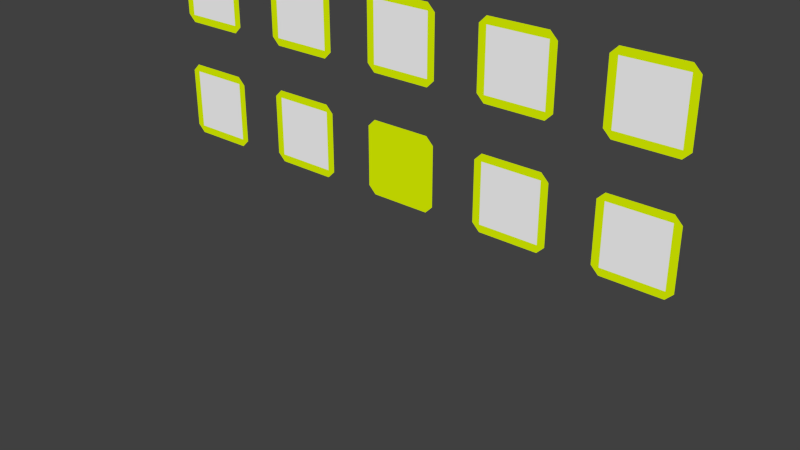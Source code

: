 # Source: panel_all2.blend  (saved by Blender 2.75.0; exported with 4.5.12 LTS)
import bpy
from mathutils import Matrix  # noqa: F401  (used for matrix-valued properties, if any)

bpy.ops.wm.read_factory_settings(use_empty=True)
scene = bpy.context.scene
scene.name = 'Scene'

# ---- collections
col_collection_1 = bpy.data.collections.new('Collection 1'); scene.collection.children.link(col_collection_1)

# ---- materials (node trees are filled in below, after node groups)
mat_x = bpy.data.materials.new('枠')
mat_x.alpha_threshold = 0.0
mat_x.use_transparent_shadow = False
mat_x.diffuse_color = (0.8, 1.0, 0.0, 1.0)
mat_x.roughness = 0.5
mat_x_1 = bpy.data.materials.new('蓋')
mat_x_1.alpha_threshold = 0.0
mat_x_1.use_transparent_shadow = False
mat_x_1.diffuse_color = (0.8, 1.0, 0.0, 1.0)
mat_x_1.roughness = 0.5
mat_x_2 = bpy.data.materials.new('田川')
mat_x_2.alpha_threshold = 0.0
mat_x_2.use_transparent_shadow = False
mat_x_2.diffuse_color = (1.0, 1.0, 1.0, 1.0)
mat_x_2.roughness = 0.5
mat_x_3 = bpy.data.materials.new('柴田')
mat_x_3.alpha_threshold = 0.0
mat_x_3.use_transparent_shadow = False
mat_x_3.diffuse_color = (1.0, 1.0, 1.0, 1.0)
mat_x_3.roughness = 0.5
mat_x_4 = bpy.data.materials.new('貴家')
mat_x_4.alpha_threshold = 0.0
mat_x_4.use_transparent_shadow = False
mat_x_4.diffuse_color = (1.0, 1.0, 1.0, 1.0)
mat_x_4.roughness = 0.5
mat_x_5 = bpy.data.materials.new('西川')
mat_x_5.alpha_threshold = 0.0
mat_x_5.use_transparent_shadow = False
mat_x_5.diffuse_color = (1.0, 1.0, 1.0, 1.0)
mat_x_5.roughness = 0.5
mat_x_6 = bpy.data.materials.new('大久保')
mat_x_6.alpha_threshold = 0.0
mat_x_6.use_transparent_shadow = False
mat_x_6.diffuse_color = (1.0, 1.0, 1.0, 1.0)
mat_x_6.roughness = 0.5
mat_x_7 = bpy.data.materials.new('山口')
mat_x_7.alpha_threshold = 0.0
mat_x_7.use_transparent_shadow = False
mat_x_7.diffuse_color = (1.0, 1.0, 1.0, 1.0)
mat_x_7.roughness = 0.5
mat_x_8 = bpy.data.materials.new('高間')
mat_x_8.alpha_threshold = 0.0
mat_x_8.use_transparent_shadow = False
mat_x_8.diffuse_color = (1.0, 1.0, 1.0, 1.0)
mat_x_8.roughness = 0.5
mat_x_9 = bpy.data.materials.new('三浦')
mat_x_9.alpha_threshold = 0.0
mat_x_9.use_transparent_shadow = False
mat_x_9.diffuse_color = (1.0, 1.0, 1.0, 1.0)
mat_x_9.roughness = 0.5
mat_x_10 = bpy.data.materials.new('阿保')
mat_x_10.alpha_threshold = 0.0
mat_x_10.use_transparent_shadow = False
mat_x_10.diffuse_color = (1.0, 1.0, 1.0, 1.0)
mat_x_10.roughness = 0.5
mat_x_11 = bpy.data.materials.new('福本')
mat_x_11.alpha_threshold = 0.0
mat_x_11.use_transparent_shadow = False
mat_x_11.diffuse_color = (1.0, 1.0, 1.0, 1.0)
mat_x_11.roughness = 0.5
mat_x_12 = bpy.data.materials.new('石川')
mat_x_12.alpha_threshold = 0.0
mat_x_12.use_transparent_shadow = False
mat_x_12.diffuse_color = (1.0, 1.0, 1.0, 1.0)
mat_x_12.roughness = 0.5
mat_x_13 = bpy.data.materials.new('小町')
mat_x_13.alpha_threshold = 0.0
mat_x_13.use_transparent_shadow = False
mat_x_13.diffuse_color = (1.0, 1.0, 1.0, 1.0)
mat_x_13.roughness = 0.5
mat_x_14 = bpy.data.materials.new('スクリーン')
mat_x_14.alpha_threshold = 0.0
mat_x_14.use_transparent_shadow = False
mat_x_14.diffuse_color = (1.0, 1.0, 1.0, 1.0)
mat_x_14.roughness = 0.5

# ---- material node trees

# ---- world
world_world = bpy.data.worlds.new('World'); scene.world = world_world
world_world.color = (0.05088, 0.05088, 0.05088)
world_world.use_sun_shadow = False
world_world.sun_shadow_jitter_overblur = 0.0
world_world.cycles.sampling_method = 'MANUAL'
world_world.cycles.sample_map_resolution = 256

# ---- meshes
me_x = bpy.data.meshes.new('平面')
me_x.from_pydata([(-1.0, -1.0, 0.0), (1.0, -1.0, 0.0), (-1.0, 1.0, 0.0), (1.0, 1.0, 0.0), (-1.0, 1.25, 1.887e-08), (1.0, 1.25, 1.887e-08), (0.0, -1.0, 0.0), (0.0, 1.0, 0.0), (0.0, 1.25, 1.887e-08), (-1.0, -1.25, -1.887e-08), (1.0, -1.25, -1.887e-08), (0.0, -1.25, -1.887e-08), (-1.25, -1.0, 0.0), (-1.25, 1.0, 0.0), (1.25, -1.0, 0.0), (1.25, 1.0, 0.0), (3.0, -1.0, 0.0), (5.0, -1.0, 0.0), (3.0, 1.0, 0.0), (5.0, 1.0, 0.0), (3.0, 1.25, 1.887e-08), (5.0, 1.25, 1.887e-08), (4.0, -1.0, 0.0), (4.0, 1.0, 0.0), (4.0, 1.25, 1.887e-08), (3.0, -1.25, -1.887e-08), (5.0, -1.25, -1.887e-08), (4.0, -1.25, -1.887e-08), (2.75, -1.0, 0.0), (2.75, 1.0, 0.0), (5.25, -1.0, 0.0), (5.25, 1.0, 0.0), (-9.0, -1.0, 0.0), (-7.0, -1.0, 0.0), (-9.0, 1.0, 0.0), (-7.0, 1.0, 0.0), (-9.0, 1.25, 1.887e-08), (-7.0, 1.25, 1.887e-08), (-8.0, -1.0, 0.0), (-8.0, 1.0, 0.0), (-8.0, 1.25, 1.887e-08), (-9.0, -1.25, -1.887e-08), (-7.0, -1.25, -1.887e-08), (-8.0, -1.25, -1.887e-08), (-9.25, -1.0, 0.0), (-9.25, 1.0, 0.0), (-6.75, -1.0, 0.0), (-6.75, 1.0, 0.0), (-5.0, -1.0, 0.0), (-3.0, -1.0, 0.0), (-5.0, 1.0, 0.0), (-3.0, 1.0, 0.0), (-5.0, 1.25, 1.887e-08), (-3.0, 1.25, 1.887e-08), (-4.0, -1.0, 0.0), (-4.0, 1.0, 0.0), (-4.0, 1.25, 1.887e-08), (-5.0, -1.25, -1.887e-08), (-3.0, -1.25, -1.887e-08), (-4.0, -1.25, -1.887e-08), (-5.25, -1.0, 0.0), (-5.25, 1.0, 0.0), (-2.75, -1.0, 0.0), (-2.75, 1.0, 0.0), (-1.0, 3.0, 3.02e-07), (1.0, 3.0, 3.02e-07), (-1.0, 5.0, 3.02e-07), (1.0, 5.0, 3.02e-07), (-1.0, 5.25, 3.209e-07), (1.0, 5.25, 3.209e-07), (0.0, 3.0, 3.02e-07), (0.0, 5.0, 3.02e-07), (0.0, 5.25, 3.209e-07), (-1.0, 2.75, 2.831e-07), (1.0, 2.75, 2.831e-07), (0.0, 2.75, 2.831e-07), (-1.25, 3.0, 3.02e-07), (-1.25, 5.0, 3.02e-07), (1.25, 3.0, 3.02e-07), (1.25, 5.0, 3.02e-07), (3.0, 3.0, 3.02e-07), (5.0, 3.0, 3.02e-07), (3.0, 5.0, 3.02e-07), (5.0, 5.0, 3.02e-07), (3.0, 5.25, 3.209e-07), (5.0, 5.25, 3.209e-07), (4.0, 3.0, 3.02e-07), (4.0, 5.0, 3.02e-07), (4.0, 5.25, 3.209e-07), (3.0, 2.75, 2.831e-07), (5.0, 2.75, 2.831e-07), (4.0, 2.75, 2.831e-07), (2.75, 3.0, 3.02e-07), (2.75, 5.0, 3.02e-07), (5.25, 3.0, 3.02e-07), (5.25, 5.0, 3.02e-07), (-9.0, 3.0, 3.02e-07), (-7.0, 3.0, 3.02e-07), (-9.0, 5.0, 3.02e-07), (-7.0, 5.0, 3.02e-07), (-9.0, 5.25, 3.209e-07), (-7.0, 5.25, 3.209e-07), (-8.0, 3.0, 3.02e-07), (-8.0, 5.0, 3.02e-07), (-8.0, 5.25, 3.209e-07), (-9.0, 2.75, 2.831e-07), (-7.0, 2.75, 2.831e-07), (-8.0, 2.75, 2.831e-07), (-9.25, 3.0, 3.02e-07), (-9.25, 5.0, 3.02e-07), (-6.75, 3.0, 3.02e-07), (-6.75, 5.0, 3.02e-07), (-5.0, 3.0, 3.02e-07), (-3.0, 3.0, 3.02e-07), (-5.0, 5.0, 3.02e-07), (-3.0, 5.0, 3.02e-07), (-5.0, 5.25, 3.209e-07), (-3.0, 5.25, 3.209e-07), (-4.0, 3.0, 3.02e-07), (-4.0, 5.0, 3.02e-07), (-4.0, 5.25, 3.209e-07), (-5.0, 2.75, 2.831e-07), (-3.0, 2.75, 2.831e-07), (-4.0, 2.75, 2.831e-07), (-5.25, 3.0, 3.02e-07), (-5.25, 5.0, 3.02e-07), (-2.75, 3.0, 3.02e-07), (-2.75, 5.0, 3.02e-07), (-1.0, -5.0, -3.02e-07), (1.0, -5.0, -3.02e-07), (-1.0, -3.0, -3.02e-07), (1.0, -3.0, -3.02e-07), (-1.0, -2.75, -2.831e-07), (1.0, -2.75, -2.831e-07), (0.0, -5.0, -3.02e-07), (0.0, -3.0, -3.02e-07), (0.0, -2.75, -2.831e-07), (-1.0, -5.25, -3.209e-07), (1.0, -5.25, -3.209e-07), (0.0, -5.25, -3.209e-07), (-1.25, -5.0, -3.02e-07), (-1.25, -3.0, -3.02e-07), (1.25, -5.0, -3.02e-07), (1.25, -3.0, -3.02e-07), (3.0, -5.0, -3.02e-07), (5.0, -5.0, -3.02e-07), (3.0, -3.0, -3.02e-07), (5.0, -3.0, -3.02e-07), (3.0, -2.75, -2.831e-07), (5.0, -2.75, -2.831e-07), (4.0, -5.0, -3.02e-07), (4.0, -3.0, -3.02e-07), (4.0, -2.75, -2.831e-07), (3.0, -5.25, -3.209e-07), (5.0, -5.25, -3.209e-07), (4.0, -5.25, -3.209e-07), (2.75, -5.0, -3.02e-07), (2.75, -3.0, -3.02e-07), (5.25, -5.0, -3.02e-07), (5.25, -3.0, -3.02e-07), (-9.0, -5.0, -3.02e-07), (-7.0, -5.0, -3.02e-07), (-9.0, -3.0, -3.02e-07), (-7.0, -3.0, -3.02e-07), (-9.0, -2.75, -2.831e-07), (-7.0, -2.75, -2.831e-07), (-8.0, -5.0, -3.02e-07), (-8.0, -3.0, -3.02e-07), (-8.0, -2.75, -2.831e-07), (-9.0, -5.25, -3.209e-07), (-7.0, -5.25, -3.209e-07), (-8.0, -5.25, -3.209e-07), (-9.25, -5.0, -3.02e-07), (-9.25, -3.0, -3.02e-07), (-6.75, -5.0, -3.02e-07), (-6.75, -3.0, -3.02e-07), (-5.0, -5.0, -3.02e-07), (-3.0, -5.0, -3.02e-07), (-5.0, -3.0, -3.02e-07), (-3.0, -3.0, -3.02e-07), (-5.0, -2.75, -2.831e-07), (-3.0, -2.75, -2.831e-07), (-4.0, -5.0, -3.02e-07), (-4.0, -3.0, -3.02e-07), (-4.0, -2.75, -2.831e-07), (-5.0, -5.25, -3.209e-07), (-3.0, -5.25, -3.209e-07), (-4.0, -5.25, -3.209e-07), (-5.25, -5.0, -3.02e-07), (-5.25, -3.0, -3.02e-07), (-2.75, -5.0, -3.02e-07), (-2.75, -3.0, -3.02e-07), (7.0, -1.0, 0.0), (9.0, -1.0, 0.0), (7.0, 1.0, 0.0), (9.0, 1.0, 0.0), (7.0, 1.25, 1.887e-08), (9.0, 1.25, 1.887e-08), (8.0, -1.0, 0.0), (8.0, 1.0, 0.0), (8.0, 1.25, 1.887e-08), (7.0, -1.25, -1.887e-08), (9.0, -1.25, -1.887e-08), (8.0, -1.25, -1.887e-08), (6.75, -1.0, 0.0), (6.75, 1.0, 0.0), (9.25, -1.0, 0.0), (9.25, 1.0, 0.0), (7.0, 3.0, 3.02e-07), (9.0, 3.0, 3.02e-07), (7.0, 5.0, 3.02e-07), (9.0, 5.0, 3.02e-07), (7.0, 5.25, 3.209e-07), (9.0, 5.25, 3.209e-07), (8.0, 3.0, 3.02e-07), (8.0, 5.0, 3.02e-07), (8.0, 5.25, 3.209e-07), (7.0, 2.75, 2.831e-07), (9.0, 2.75, 2.831e-07), (8.0, 2.75, 2.831e-07), (6.75, 3.0, 3.02e-07), (6.75, 5.0, 3.02e-07), (9.25, 3.0, 3.02e-07), (9.25, 5.0, 3.02e-07), (7.0, -5.0, -3.02e-07), (9.0, -5.0, -3.02e-07), (7.0, -3.0, -3.02e-07), (9.0, -3.0, -3.02e-07), (7.0, -2.75, -2.831e-07), (9.0, -2.75, -2.831e-07), (8.0, -5.0, -3.02e-07), (8.0, -3.0, -3.02e-07), (8.0, -2.75, -2.831e-07), (7.0, -5.25, -3.209e-07), (9.0, -5.25, -3.209e-07), (8.0, -5.25, -3.209e-07), (6.75, -5.0, -3.02e-07), (6.75, -3.0, -3.02e-07), (9.25, -5.0, -3.02e-07), (9.25, -3.0, -3.02e-07)], [], [(2, 0, 1, 3), (10, 14, 1), (0, 2, 13, 12), (6, 0, 9, 11), (6, 11, 10, 1), (9, 0, 12), (3, 1, 14, 15), (7, 8, 4, 2), (7, 2, 3), (2, 4, 13), (7, 3, 5, 8), (15, 5, 3), (18, 16, 17, 19), (26, 30, 17), (16, 18, 29, 28), (22, 16, 25, 27), (22, 27, 26, 17), (25, 16, 28), (19, 17, 30, 31), (23, 24, 20, 18), (23, 18, 19), (18, 20, 29), (23, 19, 21, 24), (31, 21, 19), (34, 32, 33, 35), (42, 46, 33), (32, 34, 45, 44), (38, 32, 41, 43), (38, 43, 42, 33), (41, 32, 44), (35, 33, 46, 47), (39, 40, 36, 34), (39, 34, 35), (34, 36, 45), (39, 35, 37, 40), (47, 37, 35), (50, 48, 49, 51), (58, 62, 49), (48, 50, 61, 60), (54, 48, 57, 59), (54, 59, 58, 49), (57, 48, 60), (51, 49, 62, 63), (55, 56, 52, 50), (55, 50, 51), (50, 52, 61), (55, 51, 53, 56), (63, 53, 51), (64, 65, 67), (74, 78, 65), (66, 77, 76), (64, 73, 75), (75, 74, 65), (73, 64, 76), (65, 78, 79), (72, 68, 66), (71, 66, 67), (66, 68, 77), (67, 69, 72), (79, 69, 67), (82, 80, 81, 83), (90, 94, 81), (80, 82, 93, 92), (86, 80, 89, 91), (86, 91, 90, 81), (89, 80, 92), (83, 81, 94, 95), (87, 88, 84, 82), (87, 82, 83), (82, 84, 93), (87, 83, 85, 88), (95, 85, 83), (98, 96, 97, 99), (106, 110, 97), (96, 98, 109, 108), (102, 96, 105, 107), (102, 107, 106, 97), (105, 96, 108), (99, 97, 110, 111), (103, 104, 100, 98), (103, 98, 99), (98, 100, 109), (103, 99, 101, 104), (111, 101, 99), (114, 112, 113, 115), (122, 126, 113), (112, 114, 125, 124), (118, 112, 121, 123), (118, 123, 122, 113), (121, 112, 124), (115, 113, 126, 127), (119, 120, 116, 114), (119, 114, 115), (114, 116, 125), (119, 115, 117, 120), (127, 117, 115), (130, 128, 129, 131), (138, 142, 129), (128, 130, 141, 140), (134, 128, 137, 139), (134, 139, 138, 129), (137, 128, 140), (131, 129, 142, 143), (135, 136, 132, 130), (135, 130, 131), (130, 132, 141), (135, 131, 133, 136), (143, 133, 131), (146, 144, 145, 147), (154, 158, 145), (144, 146, 157, 156), (150, 144, 153, 155), (150, 155, 154, 145), (153, 144, 156), (147, 145, 158, 159), (151, 152, 148, 146), (151, 146, 147), (146, 148, 157), (151, 147, 149, 152), (159, 149, 147), (162, 160, 161, 163), (170, 174, 161), (160, 162, 173, 172), (166, 160, 169, 171), (166, 171, 170, 161), (169, 160, 172), (163, 161, 174, 175), (167, 168, 164, 162), (167, 162, 163), (162, 164, 173), (167, 163, 165, 168), (175, 165, 163), (178, 176, 177, 179), (186, 190, 177), (176, 178, 189, 188), (182, 176, 185, 187), (182, 187, 186, 177), (185, 176, 188), (179, 177, 190, 191), (183, 184, 180, 178), (183, 178, 179), (178, 180, 189), (183, 179, 181, 184), (191, 181, 179), (194, 192, 193, 195), (202, 206, 193), (192, 194, 205, 204), (198, 192, 201, 203), (198, 203, 202, 193), (201, 192, 204), (195, 193, 206, 207), (199, 200, 196, 194), (194, 196, 205), (199, 195, 197, 200), (207, 197, 195), (210, 208, 209, 211), (218, 222, 209), (208, 210, 221, 220), (214, 208, 217, 219), (214, 219, 218, 209), (217, 208, 220), (211, 209, 222, 223), (215, 216, 212, 210), (210, 212, 221), (215, 211, 213, 216), (223, 213, 211), (226, 224, 225, 227), (234, 238, 225), (224, 226, 237, 236), (230, 224, 233, 235), (230, 235, 234, 225), (233, 224, 236), (227, 225, 238, 239), (231, 232, 228, 226), (226, 228, 237), (231, 227, 229, 232), (239, 229, 227), (66, 64, 67), (64, 66, 76), (70, 64, 75), (70, 75, 65), (67, 65, 79), (71, 72, 66), (71, 67, 72)])
me_x.polygons.foreach_set('material_index', [14, 0, 0, 0, 0, 0, 0, 0, 0, 0, 0, 0, 8, 0, 0, 0, 0, 0, 0, 0, 0, 0, 0, 0, 6, 0, 0, 0, 0, 0, 0, 0, 0, 0, 0, 0, 7, 0, 0, 0, 0, 0, 0, 0, 0, 0, 0, 0, 1, 1, 1, 1, 1, 1, 1, 1, 0, 1, 1, 1, 4, 0, 0, 0, 0, 0, 0, 0, 0, 0, 0, 0, 2, 0, 0, 0, 0, 0, 0, 0, 0, 0, 0, 0, 3, 0, 0, 0, 0, 0, 0, 0, 0, 0, 0, 0, 0, 0, 0, 0, 0, 0, 0, 0, 0, 0, 0, 0, 12, 0, 0, 0, 0, 0, 0, 0, 0, 0, 0, 0, 10, 0, 0, 0, 0, 0, 0, 0, 0, 0, 0, 0, 11, 0, 0, 0, 0, 0, 0, 0, 0, 0, 0, 0, 9, 0, 0, 0, 0, 0, 0, 0, 0, 0, 0, 5, 0, 0, 0, 0, 0, 0, 0, 0, 0, 0, 13, 0, 0, 0, 0, 0, 0, 0, 0, 0, 0, 1, 1, 1, 1, 1, 1, 1])
_uv = me_x.uv_layers.new(name='UVマップ')
_uv.uv.foreach_set('vector', [0.0001, 0.9999, 9.998e-05, 9.998e-05, 0.9999, 9.998e-05, 0.9999, 0.9999, 0.0, 0.0, 0.0, 0.0, 0.0, 0.0, 0.0, 0.0, 0.0, 0.0, 0.0, 0.0, 0.0, 0.0, 0.0, 0.0, 0.0, 0.0, 0.0, 0.0, 0.0, 0.0, 0.0, 0.0, 0.0, 0.0, 0.0, 0.0, 0.0, 0.0, 0.0, 0.0, 0.0, 0.0, 0.0, 0.0, 0.0, 0.0, 0.0, 0.0, 0.0, 0.0, 0.0, 0.0, 0.0, 0.0, 0.0, 0.0, 0.0, 0.0, 0.0, 0.0, 0.0, 0.0, 0.0, 0.0, 0.0, 0.0, 0.0, 0.0, 0.0, 0.0, 0.0, 0.0, 0.0, 0.0, 0.0, 0.0, 0.0, 0.0, 0.0, 0.0, 0.0, 0.0, 0.0, 0.0, 0.0, 0.0, 0.0001, 0.9999, 9.998e-05, 9.998e-05, 0.9999, 9.998e-05, 0.9999, 0.9999, 0.0, 0.0, 0.0, 0.0, 0.0, 0.0, 0.0, 0.0, 0.0, 0.0, 0.0, 0.0, 0.0, 0.0, 0.0, 0.0, 0.0, 0.0, 0.0, 0.0, 0.0, 0.0, 0.0, 0.0, 0.0, 0.0, 0.0, 0.0, 0.0, 0.0, 0.0, 0.0, 0.0, 0.0, 0.0, 0.0, 0.0, 0.0, 0.0, 0.0, 0.0, 0.0, 0.0, 0.0, 0.0, 0.0, 0.0, 0.0, 0.0, 0.0, 0.0, 0.0, 0.0, 0.0, 0.0, 0.0, 0.0, 0.0, 0.0, 0.0, 0.0, 0.0, 0.0, 0.0, 0.0, 0.0, 0.0, 0.0, 0.0, 0.0, 0.0, 0.0, 0.0, 0.0, 0.0, 0.0, 0.0, 0.0, 0.0001, 0.9999, 9.998e-05, 9.998e-05, 0.9999, 9.998e-05, 0.9999, 0.9999, 0.0, 0.0, 0.0, 0.0, 0.0, 0.0, 0.0, 0.0, 0.0, 0.0, 0.0, 0.0, 0.0, 0.0, 0.0, 0.0, 0.0, 0.0, 0.0, 0.0, 0.0, 0.0, 0.0, 0.0, 0.0, 0.0, 0.0, 0.0, 0.0, 0.0, 0.0, 0.0, 0.0, 0.0, 0.0, 0.0, 0.0, 0.0, 0.0, 0.0, 0.0, 0.0, 0.0, 0.0, 0.0, 0.0, 0.0, 0.0, 0.0, 0.0, 0.0, 0.0, 0.0, 0.0, 0.0, 0.0, 0.0, 0.0, 0.0, 0.0, 0.0, 0.0, 0.0, 0.0, 0.0, 0.0, 0.0, 0.0, 0.0, 0.0, 0.0, 0.0, 0.0, 0.0, 0.0, 0.0, 0.0, 0.0, 0.0001, 0.9999, 9.998e-05, 9.998e-05, 0.9999, 9.998e-05, 0.9999, 0.9999, 0.0, 0.0, 0.0, 0.0, 0.0, 0.0, 0.0, 0.0, 0.0, 0.0, 0.0, 0.0, 0.0, 0.0, 0.0, 0.0, 0.0, 0.0, 0.0, 0.0, 0.0, 0.0, 0.0, 0.0, 0.0, 0.0, 0.0, 0.0, 0.0, 0.0, 0.0, 0.0, 0.0, 0.0, 0.0, 0.0, 0.0, 0.0, 0.0, 0.0, 0.0, 0.0, 0.0, 0.0, 0.0, 0.0, 0.0, 0.0, 0.0, 0.0, 0.0, 0.0, 0.0, 0.0, 0.0, 0.0, 0.0, 0.0, 0.0, 0.0, 0.0, 0.0, 0.0, 0.0, 0.0, 0.0, 0.0, 0.0, 0.0, 0.0, 0.0, 0.0, 0.0, 0.0, 0.0, 0.0, 0.0, 0.0, 9.998e-05, 9.998e-05, 0.9999, 9.998e-05, 0.9999, 0.9999, 0.0, 0.0, 0.0, 0.0, 0.0, 0.0, 0.0, 0.0, 0.0, 0.0, 0.0, 0.0, 0.0, 0.0, 0.0, 0.0, 0.0, 0.0, 0.0, 0.0, 0.0, 0.0, 0.0, 0.0, 0.0, 0.0, 0.0, 0.0, 0.0, 0.0, 0.0, 0.0, 0.0, 0.0, 0.0, 0.0, 0.0, 0.0, 0.0, 0.0, 0.0, 0.0, 0.0, 0.0, 0.0, 0.0, 0.0, 0.0, 0.0, 0.0, 0.0, 0.0, 0.0, 0.0, 0.0, 0.0, 0.0, 0.0, 0.0, 0.0, 0.0, 0.0, 0.0, 0.0, 0.0, 0.0, 0.0001, 0.9999, 9.998e-05, 9.998e-05, 0.9999, 9.998e-05, 0.9999, 0.9999, 0.0, 0.0, 0.0, 0.0, 0.0, 0.0, 0.0, 0.0, 0.0, 0.0, 0.0, 0.0, 0.0, 0.0, 0.0, 0.0, 0.0, 0.0, 0.0, 0.0, 0.0, 0.0, 0.0, 0.0, 0.0, 0.0, 0.0, 0.0, 0.0, 0.0, 0.0, 0.0, 0.0, 0.0, 0.0, 0.0, 0.0, 0.0, 0.0, 0.0, 0.0, 0.0, 0.0, 0.0, 0.0, 0.0, 0.0, 0.0, 0.0, 0.0, 0.0, 0.0, 0.0, 0.0, 0.0, 0.0, 0.0, 0.0, 0.0, 0.0, 0.0, 0.0, 0.0, 0.0, 0.0, 0.0, 0.0, 0.0, 0.0, 0.0, 0.0, 0.0, 0.0, 0.0, 0.0, 0.0, 0.0, 0.0, 0.0001, 0.9999, 9.998e-05, 9.998e-05, 0.9999, 9.998e-05, 0.9999, 0.9999, 0.0, 0.0, 0.0, 0.0, 0.0, 0.0, 0.0, 0.0, 0.0, 0.0, 0.0, 0.0, 0.0, 0.0, 0.0, 0.0, 0.0, 0.0, 0.0, 0.0, 0.0, 0.0, 0.0, 0.0, 0.0, 0.0, 0.0, 0.0, 0.0, 0.0, 0.0, 0.0, 0.0, 0.0, 0.0, 0.0, 0.0, 0.0, 0.0, 0.0, 0.0, 0.0, 0.0, 0.0, 0.0, 0.0, 0.0, 0.0, 0.0, 0.0, 0.0, 0.0, 0.0, 0.0, 0.0, 0.0, 0.0, 0.0, 0.0, 0.0, 0.0, 0.0, 0.0, 0.0, 0.0, 0.0, 0.0, 0.0, 0.0, 0.0, 0.0, 0.0, 0.0, 0.0, 0.0, 0.0, 0.0, 0.0, 0.0001, 0.9999, 9.998e-05, 9.998e-05, 0.9999, 9.998e-05, 0.9999, 0.9999, 0.0, 0.0, 0.0, 0.0, 0.0, 0.0, 0.0, 0.0, 0.0, 0.0, 0.0, 0.0, 0.0, 0.0, 0.0, 0.0, 0.0, 0.0, 0.0, 0.0, 0.0, 0.0, 0.0, 0.0, 0.0, 0.0, 0.0, 0.0, 0.0, 0.0, 0.0, 0.0, 0.0, 0.0, 0.0, 0.0, 0.0, 0.0, 0.0, 0.0, 0.0, 0.0, 0.0, 0.0, 0.0, 0.0, 0.0, 0.0, 0.0, 0.0, 0.0, 0.0, 0.0, 0.0, 0.0, 0.0, 0.0, 0.0, 0.0, 0.0, 0.0, 0.0, 0.0, 0.0, 0.0, 0.0, 0.0, 0.0, 0.0, 0.0, 0.0, 0.0, 0.0, 0.0, 0.0, 0.0, 0.0, 0.0, 0.0001, 0.9999, 9.998e-05, 9.998e-05, 0.9999, 9.998e-05, 0.9999, 0.9999, 0.0, 0.0, 0.0, 0.0, 0.0, 0.0, 0.0, 0.0, 0.0, 0.0, 0.0, 0.0, 0.0, 0.0, 0.0, 0.0, 0.0, 0.0, 0.0, 0.0, 0.0, 0.0, 0.0, 0.0, 0.0, 0.0, 0.0, 0.0, 0.0, 0.0, 0.0, 0.0, 0.0, 0.0, 0.0, 0.0, 0.0, 0.0, 0.0, 0.0, 0.0, 0.0, 0.0, 0.0, 0.0, 0.0, 0.0, 0.0, 0.0, 0.0, 0.0, 0.0, 0.0, 0.0, 0.0, 0.0, 0.0, 0.0, 0.0, 0.0, 0.0, 0.0, 0.0, 0.0, 0.0, 0.0, 0.0, 0.0, 0.0, 0.0, 0.0, 0.0, 0.0, 0.0, 0.0, 0.0, 0.0, 0.0, 0.0001, 0.9999, 9.998e-05, 9.998e-05, 0.9999, 9.998e-05, 0.9999, 0.9999, 0.0, 0.0, 0.0, 0.0, 0.0, 0.0, 0.0, 0.0, 0.0, 0.0, 0.0, 0.0, 0.0, 0.0, 0.0, 0.0, 0.0, 0.0, 0.0, 0.0, 0.0, 0.0, 0.0, 0.0, 0.0, 0.0, 0.0, 0.0, 0.0, 0.0, 0.0, 0.0, 0.0, 0.0, 0.0, 0.0, 0.0, 0.0, 0.0, 0.0, 0.0, 0.0, 0.0, 0.0, 0.0, 0.0, 0.0, 0.0, 0.0, 0.0, 0.0, 0.0, 0.0, 0.0, 0.0, 0.0, 0.0, 0.0, 0.0, 0.0, 0.0, 0.0, 0.0, 0.0, 0.0, 0.0, 0.0, 0.0, 0.0, 0.0, 0.0, 0.0, 0.0, 0.0, 0.0, 0.0, 0.0, 0.0, 0.0001, 0.9999, 9.998e-05, 9.998e-05, 0.9999, 9.998e-05, 0.9999, 0.9999, 0.0, 0.0, 0.0, 0.0, 0.0, 0.0, 0.0, 0.0, 0.0, 0.0, 0.0, 0.0, 0.0, 0.0, 0.0, 0.0, 0.0, 0.0, 0.0, 0.0, 0.0, 0.0, 0.0, 0.0, 0.0, 0.0, 0.0, 0.0, 0.0, 0.0, 0.0, 0.0, 0.0, 0.0, 0.0, 0.0, 0.0, 0.0, 0.0, 0.0, 0.0, 0.0, 0.0, 0.0, 0.0, 0.0, 0.0, 0.0, 0.0, 0.0, 0.0, 0.0, 0.0, 0.0, 0.0, 0.0, 0.0, 0.0, 0.0, 0.0, 0.0, 0.0, 0.0, 0.0, 0.0, 0.0, 0.0, 0.0, 0.0, 0.0, 0.0, 0.0, 0.0, 0.0, 0.0, 0.0, 0.0, 0.0, 0.0001, 0.9999, 9.998e-05, 9.998e-05, 0.9999, 9.998e-05, 0.9999, 0.9999, 0.0, 0.0, 0.0, 0.0, 0.0, 0.0, 0.0, 0.0, 0.0, 0.0, 0.0, 0.0, 0.0, 0.0, 0.0, 0.0, 0.0, 0.0, 0.0, 0.0, 0.0, 0.0, 0.0, 0.0, 0.0, 0.0, 0.0, 0.0, 0.0, 0.0, 0.0, 0.0, 0.0, 0.0, 0.0, 0.0, 0.0, 0.0, 0.0, 0.0, 0.0, 0.0, 0.0, 0.0, 0.0, 0.0, 0.0, 0.0, 0.0, 0.0, 0.0, 0.0, 0.0, 0.0, 0.0, 0.0, 0.0, 0.0, 0.0, 0.0, 0.0, 0.0, 0.0, 0.0, 0.0, 0.0, 0.0, 0.0, 0.0, 0.0, 0.0, 0.0, 0.0, 0.0, 0.0, 0.0, 0.0, 0.0, 0.0001, 0.9999, 9.998e-05, 9.998e-05, 0.9999, 9.998e-05, 0.9999, 0.9999, 0.0, 0.0, 0.0, 0.0, 0.0, 0.0, 0.0, 0.0, 0.0, 0.0, 0.0, 0.0, 0.0, 0.0, 0.0, 0.0, 0.0, 0.0, 0.0, 0.0, 0.0, 0.0, 0.0, 0.0, 0.0, 0.0, 0.0, 0.0, 0.0, 0.0, 0.0, 0.0, 0.0, 0.0, 0.0, 0.0, 0.0, 0.0, 0.0, 0.0, 0.0, 0.0, 0.0, 0.0, 0.0, 0.0, 0.0, 0.0, 0.0, 0.0, 0.0, 0.0, 0.0, 0.0, 0.0, 0.0, 0.0, 0.0, 0.0, 0.0, 0.0, 0.0, 0.0, 0.0, 0.0, 0.0, 0.0, 0.0, 0.0, 0.0, 0.0, 0.0, 0.0001, 0.9999, 9.998e-05, 9.998e-05, 0.9999, 9.998e-05, 0.9999, 0.9999, 0.0, 0.0, 0.0, 0.0, 0.0, 0.0, 0.0, 0.0, 0.0, 0.0, 0.0, 0.0, 0.0, 0.0, 0.0, 0.0, 0.0, 0.0, 0.0, 0.0, 0.0, 0.0, 0.0, 0.0, 0.0, 0.0, 0.0, 0.0, 0.0, 0.0, 0.0, 0.0, 0.0, 0.0, 0.0, 0.0, 0.0, 0.0, 0.0, 0.0, 0.0, 0.0, 0.0, 0.0, 0.0, 0.0, 0.0, 0.0, 0.0, 0.0, 0.0, 0.0, 0.0, 0.0, 0.0, 0.0, 0.0, 0.0, 0.0, 0.0, 0.0, 0.0, 0.0, 0.0, 0.0, 0.0, 0.0, 0.0, 0.0, 0.0, 0.0, 0.0, 0.0001, 0.9999, 9.998e-05, 9.998e-05, 0.9999, 9.998e-05, 0.9999, 0.9999, 0.0, 0.0, 0.0, 0.0, 0.0, 0.0, 0.0, 0.0, 0.0, 0.0, 0.0, 0.0, 0.0, 0.0, 0.0, 0.0, 0.0, 0.0, 0.0, 0.0, 0.0, 0.0, 0.0, 0.0, 0.0, 0.0, 0.0, 0.0, 0.0, 0.0, 0.0, 0.0, 0.0, 0.0, 0.0, 0.0, 0.0, 0.0, 0.0, 0.0, 0.0, 0.0, 0.0, 0.0, 0.0, 0.0, 0.0, 0.0, 0.0, 0.0, 0.0, 0.0, 0.0, 0.0, 0.0, 0.0, 0.0, 0.0, 0.0, 0.0, 0.0, 0.0, 0.0, 0.0, 0.0, 0.0, 0.0, 0.0, 0.0, 0.0, 0.0, 0.0, 0.0001, 0.9999, 9.998e-05, 9.998e-05, 0.9999, 0.9999, 0.0, 0.0, 0.0, 0.0, 0.0, 0.0, 0.0, 0.0, 0.0, 0.0, 0.0, 0.0, 0.0, 0.0, 0.0, 0.0, 0.0, 0.0, 0.0, 0.0, 0.0, 0.0, 0.0, 0.0, 0.0, 0.0, 0.0, 0.0, 0.0, 0.0, 0.0, 0.0, 0.0, 0.0, 0.0, 0.0])
me_x.materials.append(mat_x)
me_x.materials.append(mat_x_1)
me_x.materials.append(mat_x_2)
me_x.materials.append(mat_x_3)
me_x.materials.append(mat_x_4)
me_x.materials.append(mat_x_5)
me_x.materials.append(mat_x_6)
me_x.materials.append(mat_x_7)
me_x.materials.append(mat_x_8)
me_x.materials.append(mat_x_9)
me_x.materials.append(mat_x_10)
me_x.materials.append(mat_x_11)
me_x.materials.append(mat_x_12)
me_x.materials.append(mat_x_13)
me_x.materials.append(mat_x_14)
me_x.use_remesh_preserve_volume = False
me_x.use_remesh_preserve_attributes = False
me_x.use_mirror_vertex_groups = False
me_x.update()
arm_001 = bpy.data.armatures.new('アーマチュア.001')  # bones are not reproduced

# ---- objects
ob_x = bpy.data.objects.new('アーマチュア', arm_001)
ob_x_1 = bpy.data.objects.new('平面', me_x)

# ---- transforms, parenting, visibility, modifiers, constraints
ob_x.location = (0.8, 0.0, 0.0)
ob_x.scale = (0.4, 0.4, 0.4)
ob_x.lineart.crease_threshold = 0.0
ob_x_1.parent = ob_x
ob_x_1.matrix_parent_inverse = Matrix(((1.0, 0.0, 0.0, -2.0), (0.0, 1.0, 0.0, -0.0), (0.0, 0.0, 1.0, -0.0), (0.0, 0.0, 0.0, 1.0)))
ob_x_1.location = (0.0, 0.0, 0.0)
ob_x_1.rotation_euler = (1.571, -0.0, 0.0)
ob_x_1.lineart.crease_threshold = 0.0
_vg = ob_x_1.vertex_groups.new(name='なし2')
_vg.add([0, 1, 2, 3, 4, 5, 6, 7, 8, 9, 10, 11, 12, 13, 14, 15], 1.0, 'REPLACE')
_vg = ob_x_1.vertex_groups.new(name='高間')
_vg.add([16, 17, 18, 19, 20, 21, 22, 23, 24, 25, 26, 27, 28, 29, 30, 31], 1.0, 'REPLACE')
_vg = ob_x_1.vertex_groups.new(name='大久保')
_vg.add([32, 33, 34, 35, 36, 37, 38, 39, 40, 41, 42, 43, 44, 45, 46, 47], 1.0, 'REPLACE')
_vg = ob_x_1.vertex_groups.new(name='山口')
_vg.add([48, 49, 50, 51, 52, 53, 54, 55, 56, 57, 58, 59, 60, 61, 62, 63], 1.0, 'REPLACE')
_vg = ob_x_1.vertex_groups.new(name='なし')
_vg.add([64, 65, 66, 67, 68, 69, 70, 71, 72, 73, 74, 75, 76, 77, 78, 79], 1.0, 'REPLACE')
_vg = ob_x_1.vertex_groups.new(name='貴家')
_vg.add([80, 81, 82, 83, 84, 85, 86, 87, 88, 89, 90, 91, 92, 93, 94, 95], 1.0, 'REPLACE')
_vg = ob_x_1.vertex_groups.new(name='田川')
_vg.add([96, 97, 98, 99, 100, 101, 102, 103, 104, 105, 106, 107, 108, 109, 110, 111], 1.0, 'REPLACE')
_vg = ob_x_1.vertex_groups.new(name='柴田')
_vg.add([112, 113, 114, 115, 116, 117, 118, 119, 120, 121, 122, 123, 124, 125, 126, 127], 1.0, 'REPLACE')
_vg = ob_x_1.vertex_groups.new(name='なし3')
_vg.add([128, 129, 130, 131, 132, 133, 134, 135, 136, 137, 138, 139, 140, 141, 142, 143], 1.0, 'REPLACE')
_vg = ob_x_1.vertex_groups.new(name='石川')
_vg.add([144, 145, 146, 147, 148, 149, 150, 151, 152, 153, 154, 155, 156, 157, 158, 159], 1.0, 'REPLACE')
_vg = ob_x_1.vertex_groups.new(name='阿保')
_vg.add([160, 161, 162, 163, 164, 165, 166, 167, 168, 169, 170, 171, 172, 173, 174, 175], 1.0, 'REPLACE')
_vg = ob_x_1.vertex_groups.new(name='福本')
_vg.add([176, 177, 178, 179, 180, 181, 182, 183, 184, 185, 186, 187, 188, 189, 190, 191], 1.0, 'REPLACE')
_vg = ob_x_1.vertex_groups.new(name='三浦')
_vg.add([192, 193, 194, 195, 196, 197, 198, 199, 200, 201, 202, 203, 204, 205, 206, 207], 1.0, 'REPLACE')
_vg = ob_x_1.vertex_groups.new(name='西川')
_vg.add([208, 209, 210, 211, 212, 213, 214, 215, 216, 217, 218, 219, 220, 221, 222, 223], 1.0, 'REPLACE')
_vg = ob_x_1.vertex_groups.new(name='小町.001')
_vg.add([224, 225, 226, 227, 228, 229, 230, 231, 232, 233, 234, 235, 236, 237, 238, 239], 1.0, 'REPLACE')
_m = ob_x_1.modifiers.new('アーマチュア', 'ARMATURE')
_m = ob_x_1.modifiers.new('アーマチュア.001', 'ARMATURE')
_m.object = ob_x

# ---- collection membership
col_collection_1.objects.link(ob_x)
col_collection_1.objects.link(ob_x_1)

# ---- scene / render settings (as saved in the file)
scene.frame_start = 1; scene.frame_end = 250; scene.frame_set(53)
scene.render.engine = 'BLENDER_EEVEE_NEXT'
scene.render.resolution_percentage = 50
scene.render.dither_intensity = 0.0
scene.cycles.use_denoising = False
scene.cycles.samples = 10
scene.cycles.sampling_pattern = 'TABULATED_SOBOL'
scene.cycles.light_sampling_threshold = 0.0
scene.cycles.use_adaptive_sampling = False
scene.cycles.use_light_tree = False
scene.cycles.blur_glossy = 0.0
scene.cycles.pixel_filter_type = 'GAUSSIAN'
scene.cycles.sample_clamp_indirect = 0.0
scene.view_settings.view_transform = 'Standard'
bpy.context.view_layer.update()

# ---- added for rendering (the .blend has no active camera and no usable light): camera, sun
cam_auto = bpy.data.cameras.new('AutoCamera')
cam_auto.lens = 50.0
cam_auto.sensor_width = 36.0
cam_auto.clip_end = 1000.0
ob_auto_camera = bpy.data.objects.new('AutoCamera', cam_auto)
scene.collection.objects.link(ob_auto_camera)
ob_auto_camera.location = (7.87257, -9.44708, 3.89806)
ob_auto_camera.rotation_euler = (1.09748, -7.21219e-08, 0.694738)
scene.camera = ob_auto_camera
light_auto_sun = bpy.data.lights.new('AutoSun', 'SUN')
light_auto_sun.energy = 3.0
light_auto_sun.angle = 0.0523599
ob_auto_sun = bpy.data.objects.new('AutoSun', light_auto_sun)
scene.collection.objects.link(ob_auto_sun)
ob_auto_sun.rotation_euler = (0.872665, 0.174533, 0.523599)
bpy.context.view_layer.update()
